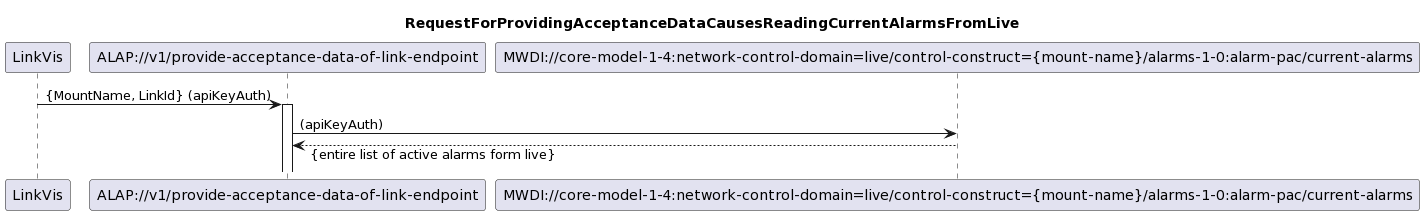

The diagram above was rendered by PlantUML. Its source (embedded in the PNG):
@startuml
skinparam responseMessageBelowArrow true

title
RequestForProvidingAcceptanceDataCausesReadingCurrentAlarmsFromLive
end title

participant "LinkVis" as LinkVis
participant "ALAP://v1/provide-acceptance-data-of-link-endpoint" as ALAP
participant "MWDI://core-model-1-4:network-control-domain=live/control-construct={mount-name}/alarms-1-0:alarm-pac/current-alarms" as CurrentAlarms

LinkVis -> ALAP: {MountName, LinkId} (apiKeyAuth)
activate ALAP

ALAP -> CurrentAlarms: (apiKeyAuth)
CurrentAlarms --> ALAP: {entire list of active alarms form live}
@enduml